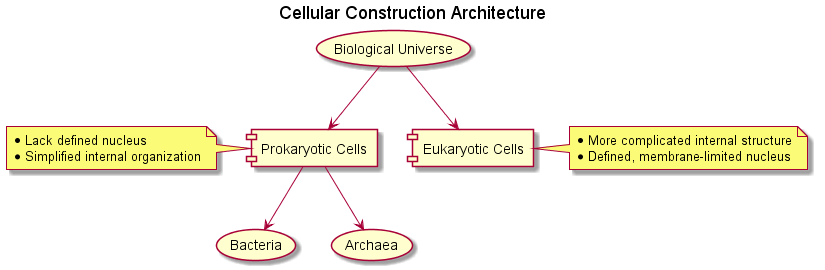

The diagram above was rendered by PlantUML. Its source (embedded in the PNG):
@startuml
title Cellular Construction Architecture

(Biological Universe) as BiologicalUniverse
'(Prokaryotic Cells) as ProkaryoticCells
'(Eukaryotic Cells) as EukaryoticCells

(Bacteria) as B
(Archaea) as A

[Prokaryotic Cells] as PC
note as PCN
*Lack defined nucleus
*Simplified internal organization
end note
PC .l. PCN

[Eukaryotic Cells] as EC
note as ECN
*More complicated internal structure
*Defined, membrane-limited nucleus
end note
EC  .r. ECN

top to bottom direction

BiologicalUniverse -d-> PC
BiologicalUniverse -d-> EC

PC -down-> B
PC -down-> A

@enduml